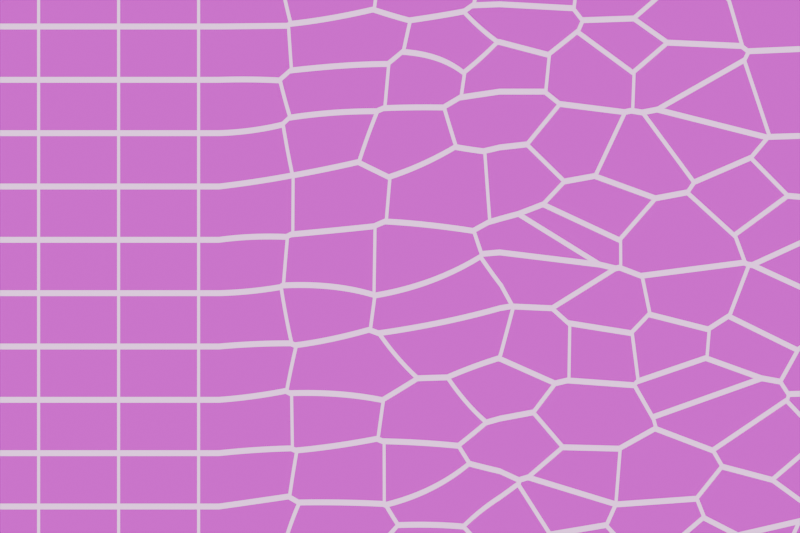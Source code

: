 # Source: Voronoi.blend  (saved by Blender 4.5.91; exported with 4.5.12 LTS)
import bpy
from mathutils import Matrix  # noqa: F401  (used for matrix-valued properties, if any)

bpy.ops.wm.read_factory_settings(use_empty=True)
scene = bpy.context.scene
scene.name = 'Scene'

# ---- collections
col_collection = bpy.data.collections.new('Collection'); scene.collection.children.link(col_collection)

# ---- images (referenced by path relative to the original .blend; pixels are not part of the script)
import os
ASSET_DIR = os.environ.get("B2B_ASSET_DIR", "")  # directory of the original .blend (textures are referenced by path, not embedded)
HERE = os.path.dirname(os.path.abspath(__file__))  # packed textures are extracted next to this script under _unpacked/

def load_image(name, relpath, width, height, colorspace="sRGB"):
    """Load a texture the original file referenced (path relative to the .blend, or extracted next to this script)."""
    p = next((c for c in (os.path.join(HERE, relpath), os.path.join(ASSET_DIR, relpath)) if relpath and os.path.exists(c)), "")
    if p:
        img = bpy.data.images.load(p, check_existing=True)
        img.name = name
    else:  # same state as the original file: an image datablock whose file is absent (Cycles renders it pink)
        img = bpy.data.images.new(name, width, height)
        img.source = "FILE"
        img.filepath = "//" + (relpath or name)
    img.colorspace_settings.name = colorspace
    return img
img_brown_mud_leaves_01_diff_2k_png = load_image('brown_mud_leaves_01_diff_2k.png', 'brown_mud_leaves_01_diff_2k.png', 1024, 1024, 'sRGB')
img_untitled_001 = load_image('Untitled.001', '', 1024, 1024, 'sRGB')

# ---- materials (node trees are filled in below, after node groups)
mat_material_001 = bpy.data.materials.new('Material.001')

# ---- material node trees
mat_material_001.use_nodes = True; mat_material_001.node_tree.nodes.clear()
_N = mat_material_001.node_tree.nodes; _L = mat_material_001.node_tree.links
n0 = _N.new('ShaderNodeOutputMaterial'); n0.name = 'Material Output'; n0.location = (1619, 725)
n1 = _N.new('ShaderNodeTexVoronoi'); n1.name = 'Voronoi Texture'; n1.location = (-672, 152)
n1.voronoi_dimensions = '2D'
n1.inputs[2].default_value = 10.0
n1.inputs[4].default_value = 0.0
n1.inputs[6].default_value = 0.0
n2 = _N.new('ShaderNodeBump'); n2.name = 'Bump'; n2.location = (-408, 166)
n2.inputs[1].default_value = 1000.0
n2.inputs[2].default_value = 4.0
n3 = _N.new('ShaderNodeSeparateXYZ'); n3.name = 'Separate XYZ'; n3.location = (-228, 176)
n4 = _N.new('ShaderNodeTexCoord'); n4.name = 'Texture Coordinate'; n4.location = (-408, -47)
n5 = _N.new('ShaderNodeSeparateXYZ'); n5.name = 'Separate XYZ.001'; n5.location = (-229, -8)
n6 = _N.new('ShaderNodeMix'); n6.name = 'Mix'; n6.location = (37, 159)
n6.data_type = 'RGBA'
n6.blend_type = 'DIFFERENCE'
n6.inputs[0].default_value = 1.0
n7 = _N.new('ShaderNodeClamp'); n7.name = 'Clamp'; n7.location = (410, 159)
n8 = _N.new('ShaderNodeMath'); n8.name = 'Math'; n8.location = (217, 164)
n8.operation = 'MULTIPLY'
n8.inputs[1].default_value = 5000.0
n9 = _N.new('ShaderNodeMath'); n9.name = 'Math.001'; n9.location = (605, 141)
n9.operation = 'GREATER_THAN'
n9.inputs[1].default_value = 0.9
n10 = _N.new('ShaderNodeNewGeometry'); n10.name = 'Geometry'; n10.location = (-1329, 68)
n11 = _N.new('ShaderNodeSeparateXYZ'); n11.name = 'Separate XYZ.002'; n11.location = (-1146, 65)
n12 = _N.new('ShaderNodeMapRange'); n12.name = 'Map Range'; n12.location = (-882, 19)
n12.inputs[1].default_value = -2.1
n12.inputs[2].default_value = 0.5
n12.inputs[3].default_value = -0.9
n13 = _N.new('ShaderNodeTexImage'); n13.name = 'Image Texture'; n13.location = (323, 1034)
n13.image = img_brown_mud_leaves_01_diff_2k_png
n14 = _N.new('ShaderNodeValToRGB'); n14.name = 'Color Ramp'; n14.location = (-445, 594)
while len(n14.color_ramp.elements) > 1: n14.color_ramp.elements.remove(n14.color_ramp.elements[-1])
n14.color_ramp.elements[0].position = 0.0; n14.color_ramp.elements[0].color = (0.0, 0.0, 0.0, 1.0)
_e = n14.color_ramp.elements.new(1.0); _e.color = (1.0, 1.0, 1.0, 1.0)
n15 = _N.new('ShaderNodeTexCoord'); n15.name = 'Texture Coordinate.001'; n15.location = (-730, 969)
n16 = _N.new('ShaderNodeMapRange'); n16.name = 'Map Range.001'; n16.location = (-167, 598)
n16.inputs[3].default_value = 0.8
n16.inputs[4].default_value = 1.2
n17 = _N.new('ShaderNodeVectorMath'); n17.name = 'Vector Math'; n17.location = (138, 1029)
n17.operation = 'MULTIPLY'
n18 = _N.new('ShaderNodeMapping'); n18.name = 'Mapping'; n18.location = (-572, 974)
n18.inputs[1].default_value = (-0.5, -0.5, 0.0)
n18.inputs[3].default_value = (10.0, 10.0, 10.0)
n19 = _N.new('ShaderNodeTexImage'); n19.name = 'Image Texture.001'; n19.location = (319, 744)
n19.image = img_brown_mud_leaves_01_diff_2k_png
n20 = _N.new('ShaderNodeMix'); n20.name = 'Mix.001'; n20.location = (994, 897)
n20.data_type = 'RGBA'
n21 = _N.new('ShaderNodeMix'); n21.name = 'Mix.002'; n21.location = (1225, 686)
n21.data_type = 'RGBA'
n21.blend_type = 'ADD'
n21.inputs[0].default_value = 1.0
n22 = _N.new('ShaderNodeEmission'); n22.name = 'Emission'; n22.location = (1430, 715)
n23 = _N.new('ShaderNodeTexImage'); n23.name = 'Image Texture.002'; n23.location = (-327, 1233)
n23.image = img_untitled_001
_L.new(n1.outputs[1], n2.inputs[3])
_L.new(n2.outputs[0], n3.inputs[0])
_L.new(n8.outputs[0], n7.inputs[0])
_L.new(n7.outputs[0], n9.inputs[0])
_L.new(n6.outputs[2], n8.inputs[0])
_L.new(n3.outputs[2], n6.inputs[6])
_L.new(n5.outputs[2], n6.inputs[7])
_L.new(n10.outputs[0], n11.inputs[0])
_L.new(n11.outputs[0], n12.inputs[0])
_L.new(n4.outputs[1], n5.inputs[0])
_L.new(n12.outputs[0], n1.inputs[8])
_L.new(n1.outputs[1], n14.inputs[0])
_L.new(n14.outputs[0], n16.inputs[0])
_L.new(n16.outputs[0], n17.inputs[1])
_L.new(n15.outputs[2], n18.inputs[0])
_L.new(n18.outputs[0], n17.inputs[0])
_L.new(n18.outputs[0], n19.inputs[0])
_L.new(n13.outputs[0], n20.inputs[6])
_L.new(n19.outputs[0], n20.inputs[7])
_L.new(n9.outputs[0], n20.inputs[0])
_L.new(n17.outputs[0], n13.inputs[0])
_L.new(n9.outputs[0], n21.inputs[7])
_L.new(n22.outputs[0], n0.inputs[0])
_L.new(n21.outputs[2], n22.inputs[0])
_L.new(n18.outputs[0], n23.inputs[0])
_L.new(n20.outputs[2], n21.inputs[6])
n0.is_active_output = True

# ---- world
world_world = bpy.data.worlds.new('World'); scene.world = world_world
world_world.use_nodes = True; world_world.node_tree.nodes.clear()
_N = world_world.node_tree.nodes; _L = world_world.node_tree.links
n0 = _N.new('ShaderNodeOutputWorld'); n0.name = 'World Output'; n0.location = (200, 100)
n1 = _N.new('ShaderNodeBackground'); n1.name = 'Background'; n1.location = (-200, 100)
n1.inputs[0].default_value = (0.05088, 0.05088, 0.05088, 1.0)
_L.new(n1.outputs[0], n0.inputs[0])
n0.is_active_output = True
world_world.color = (0.05088, 0.05088, 0.05088)
world_world.sun_shadow_jitter_overblur = 0.0

# ---- cameras
cam_camera = bpy.data.cameras.new('Camera')
cam_camera.type = 'ORTHO'
cam_camera.ortho_scale = 3.9

# ---- meshes
me_plane = bpy.data.meshes.new('Plane')
me_plane.from_pydata([(-1.0, -1.0, 0.0), (1.0, -1.0, 0.0), (-1.0, 1.0, 0.0), (1.0, 1.0, 0.0)], [], [(0, 1, 3, 2)])
_uv = me_plane.uv_layers.new(name='UVMap')
_uv.uv.foreach_set('vector', [0.0, 0.0, 1.0, 0.0, 1.0, 1.0, 0.0, 1.0])
me_plane.materials.append(mat_material_001)
me_plane.update()

# ---- objects
ob_plane = bpy.data.objects.new('Plane', me_plane)
ob_camera = bpy.data.objects.new('Camera', cam_camera)

# ---- transforms, parenting, visibility, modifiers, constraints
ob_plane.location = (0.0, 0.0, 0.0)
ob_plane.scale = (1.95, 1.3, 1.0)
ob_camera.location = (0.0, 0.0, 6.467)

# ---- collection membership
col_collection.objects.link(ob_plane)
col_collection.objects.link(ob_camera)

# ---- scene / render settings (as saved in the file)
scene.camera = ob_camera
scene.frame_start = 1; scene.frame_end = 250; scene.frame_set(70)
scene.render.engine = 'BLENDER_EEVEE_NEXT'
scene.render.resolution_x = 1950
scene.render.resolution_y = 1300
bpy.context.view_layer.update()
